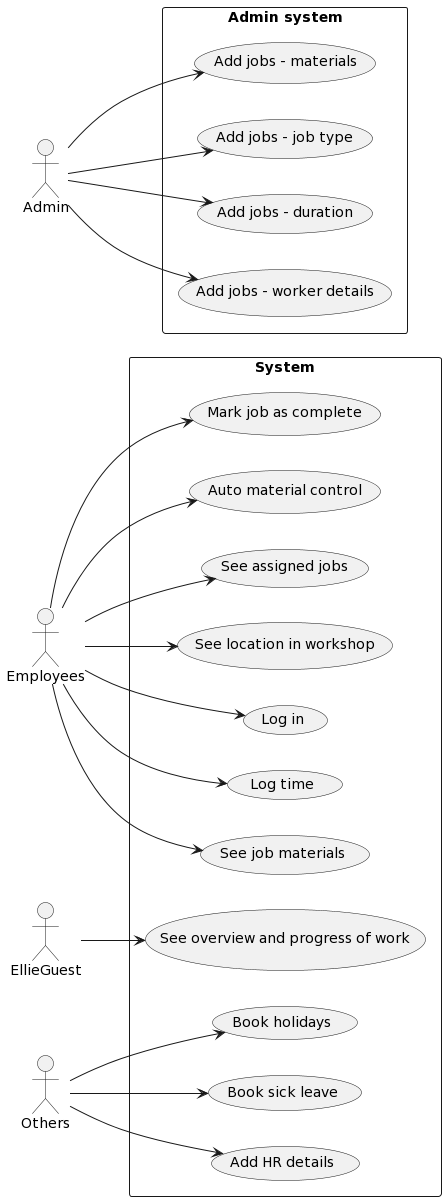

The diagram above was rendered by PlantUML. Its source (embedded in the PNG):
@startuml
left to right direction

Actor Employees

rectangle "System" {
  Employees --> (Mark job as complete)
  Employees --> (Auto material control)
  Employees --> (See assigned jobs)
  Employees --> (See location in workshop)
  Employees --> (Log in)
  Employees --> (Log time)
  Employees --> (See job materials )
}

Actor Admin

rectangle "Admin system" { 
  Admin --> (Add jobs - materials)
  Admin --> (Add jobs - job type)
  Admin --> (Add jobs - duration)
  Admin --> (Add jobs - worker details)

}

Actor EllieGuest

rectangle "System" {
  EllieGuest --> (See overview and progress of work)


}



Actor Others

rectangle "System" {
  Others --> (Book holidays)
  Others --> (Book sick leave)
  Others --> (Add HR details)


}
@enduml